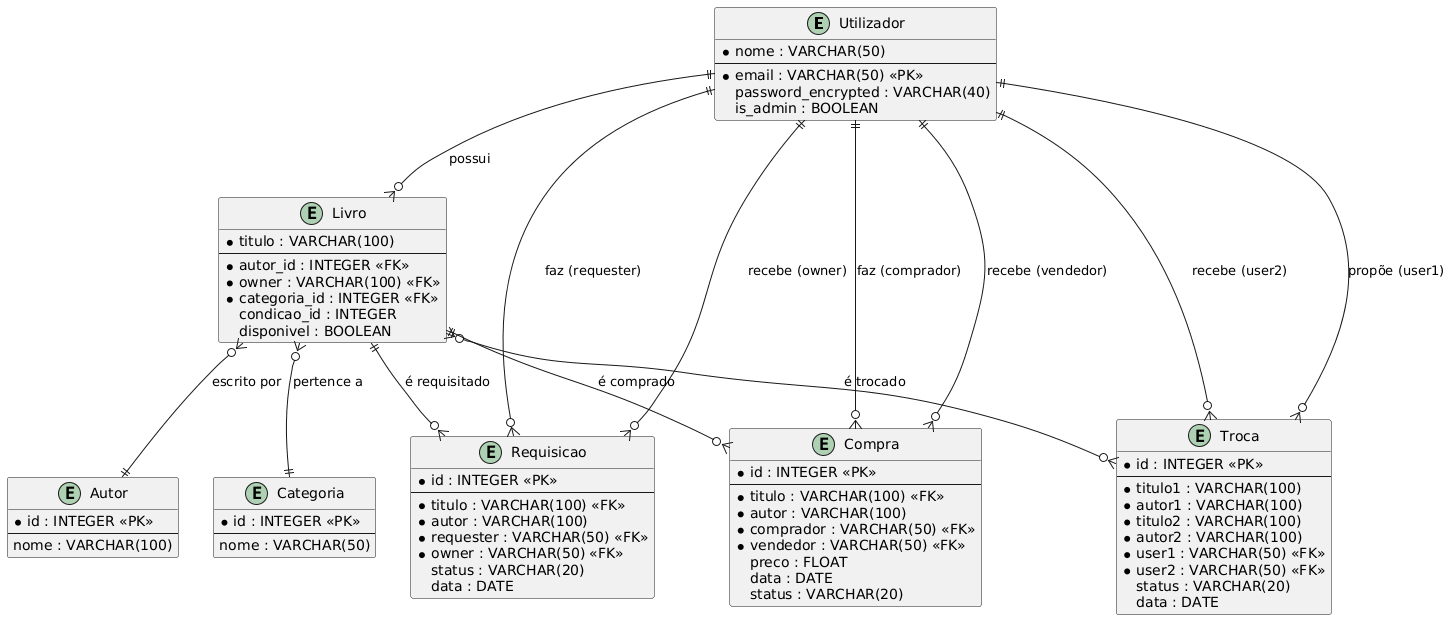

The diagram above was rendered by PlantUML. Its source (embedded in the PNG):
@startuml
entity "Utilizador" as user {
    * nome : VARCHAR(50)
    --
    * email : VARCHAR(50) <<PK>>
    password_encrypted : VARCHAR(40)
    is_admin : BOOLEAN
}

entity "Livro" as book {
    * titulo : VARCHAR(100)
    --
    * autor_id : INTEGER <<FK>>
    * owner : VARCHAR(100) <<FK>>
    * categoria_id : INTEGER <<FK>>
    condicao_id : INTEGER
    disponivel : BOOLEAN
}

entity "Autor" as author {
    * id : INTEGER <<PK>>
    --
    nome : VARCHAR(100)
}

entity "Categoria" as category {
    * id : INTEGER <<PK>>
    --
    nome : VARCHAR(50)
}

entity "Requisicao" as request {
    * id : INTEGER <<PK>>
    --
    * titulo : VARCHAR(100) <<FK>>
    * autor : VARCHAR(100)
    * requester : VARCHAR(50) <<FK>>
    * owner : VARCHAR(50) <<FK>>
    status : VARCHAR(20)
    data : DATE
}

entity "Compra" as purchase {
    * id : INTEGER <<PK>>
    --
    * titulo : VARCHAR(100) <<FK>>
    * autor : VARCHAR(100)
    * comprador : VARCHAR(50) <<FK>>
    * vendedor : VARCHAR(50) <<FK>>
    preco : FLOAT
    data : DATE
    status : VARCHAR(20)
}

entity "Troca" as exchange {
    * id : INTEGER <<PK>>
    --
    * titulo1 : VARCHAR(100)
    * autor1 : VARCHAR(100)
    * titulo2 : VARCHAR(100)
    * autor2 : VARCHAR(100)
    * user1 : VARCHAR(50) <<FK>>
    * user2 : VARCHAR(50) <<FK>>
    status : VARCHAR(20)
    data : DATE
}

user ||--o{ book : "possui"
user ||--o{ request : "faz (requester)"
user ||--o{ request : "recebe (owner)"
user ||--o{ purchase : "faz (comprador)"
user ||--o{ purchase : "recebe (vendedor)"
user ||--o{ exchange : "propõe (user1)"
user ||--o{ exchange : "recebe (user2)"

book }o--|| author : "escrito por"
book }o--|| category : "pertence a"

book ||--o{ request : "é requisitado"
book ||--o{ purchase : "é comprado"
book }o--o{ exchange : "é trocado"
@enduml